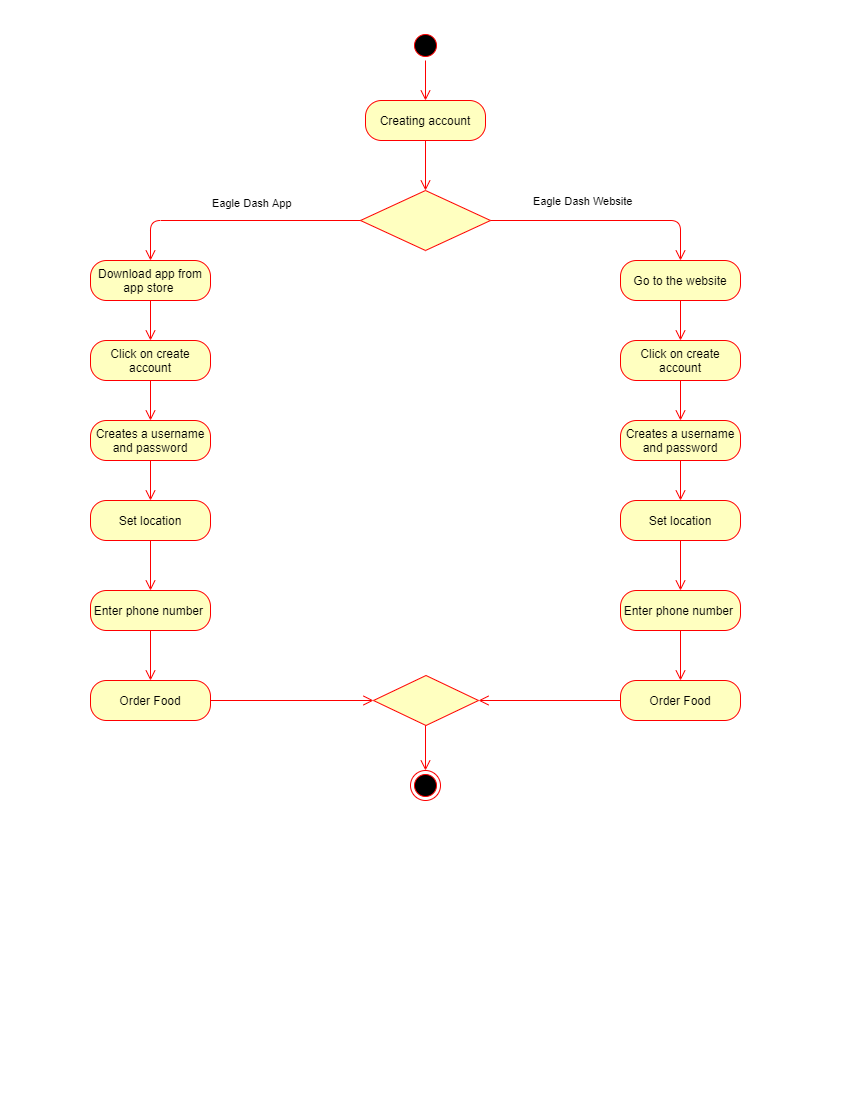

The diagram above was exported from draw.io. Its source (the exported page's mxGraphModel, read from the mxfile embedded in the PNG):
<mxGraphModel dx="1278" dy="539" grid="1" gridSize="10" guides="1" tooltips="1" connect="1" arrows="1" fold="1" page="1" pageScale="1" pageWidth="850" pageHeight="1100" math="0" shadow="0">
  <root>
    <mxCell id="abjIuBqltSin1_RQokPk-0" />
    <mxCell id="abjIuBqltSin1_RQokPk-1" parent="abjIuBqltSin1_RQokPk-0" />
    <mxCell id="UtbcoW_UfJWLi78IF9Lw-0" value="" style="ellipse;html=1;shape=startState;fillColor=#000000;strokeColor=#ff0000;" parent="abjIuBqltSin1_RQokPk-1" vertex="1">
      <mxGeometry x="410" y="30" width="30" height="30" as="geometry" />
    </mxCell>
    <mxCell id="UtbcoW_UfJWLi78IF9Lw-1" value="" style="edgeStyle=orthogonalEdgeStyle;html=1;verticalAlign=bottom;endArrow=open;endSize=8;strokeColor=#ff0000;rounded=0;entryX=0.5;entryY=0;entryDx=0;entryDy=0;" parent="abjIuBqltSin1_RQokPk-1" source="UtbcoW_UfJWLi78IF9Lw-0" target="UtbcoW_UfJWLi78IF9Lw-2" edge="1">
      <mxGeometry relative="1" as="geometry">
        <mxPoint x="425" y="120" as="targetPoint" />
      </mxGeometry>
    </mxCell>
    <mxCell id="UtbcoW_UfJWLi78IF9Lw-2" value="Creating account" style="rounded=1;whiteSpace=wrap;html=1;arcSize=40;fontColor=#000000;fillColor=#ffffc0;strokeColor=#ff0000;" parent="abjIuBqltSin1_RQokPk-1" vertex="1">
      <mxGeometry x="365" y="100" width="120" height="40" as="geometry" />
    </mxCell>
    <mxCell id="UtbcoW_UfJWLi78IF9Lw-3" value="" style="edgeStyle=orthogonalEdgeStyle;html=1;verticalAlign=bottom;endArrow=open;endSize=8;strokeColor=#ff0000;rounded=0;" parent="abjIuBqltSin1_RQokPk-1" source="UtbcoW_UfJWLi78IF9Lw-2" edge="1">
      <mxGeometry relative="1" as="geometry">
        <mxPoint x="425" y="190" as="targetPoint" />
      </mxGeometry>
    </mxCell>
    <mxCell id="UtbcoW_UfJWLi78IF9Lw-4" value="" style="rhombus;whiteSpace=wrap;html=1;fillColor=#ffffc0;strokeColor=#ff0000;" parent="abjIuBqltSin1_RQokPk-1" vertex="1">
      <mxGeometry x="360" y="190" width="130" height="60" as="geometry" />
    </mxCell>
    <mxCell id="UtbcoW_UfJWLi78IF9Lw-5" value="Eagle Dash Website" style="edgeStyle=orthogonalEdgeStyle;html=1;align=left;verticalAlign=bottom;endArrow=open;endSize=8;strokeColor=#ff0000;rounded=1;" parent="abjIuBqltSin1_RQokPk-1" source="UtbcoW_UfJWLi78IF9Lw-4" edge="1">
      <mxGeometry x="-0.6471" y="10" relative="1" as="geometry">
        <mxPoint x="680" y="260" as="targetPoint" />
        <Array as="points">
          <mxPoint x="680" y="220" />
        </Array>
        <mxPoint as="offset" />
      </mxGeometry>
    </mxCell>
    <mxCell id="UtbcoW_UfJWLi78IF9Lw-6" value="Eagle Dash App" style="edgeStyle=orthogonalEdgeStyle;html=1;align=left;verticalAlign=top;endArrow=open;endSize=8;strokeColor=#ff0000;rounded=1;" parent="abjIuBqltSin1_RQokPk-1" source="UtbcoW_UfJWLi78IF9Lw-4" edge="1">
      <mxGeometry x="0.2" y="-30" relative="1" as="geometry">
        <mxPoint x="150" y="260" as="targetPoint" />
        <mxPoint as="offset" />
      </mxGeometry>
    </mxCell>
    <mxCell id="UtbcoW_UfJWLi78IF9Lw-8" value="Download app from app store&amp;nbsp;" style="rounded=1;whiteSpace=wrap;html=1;arcSize=40;fontColor=#000000;fillColor=#ffffc0;strokeColor=#ff0000;" parent="abjIuBqltSin1_RQokPk-1" vertex="1">
      <mxGeometry x="90" y="260" width="120" height="40" as="geometry" />
    </mxCell>
    <mxCell id="UtbcoW_UfJWLi78IF9Lw-9" value="" style="edgeStyle=orthogonalEdgeStyle;html=1;verticalAlign=bottom;endArrow=open;endSize=8;strokeColor=#ff0000;rounded=0;" parent="abjIuBqltSin1_RQokPk-1" source="UtbcoW_UfJWLi78IF9Lw-8" edge="1">
      <mxGeometry relative="1" as="geometry">
        <mxPoint x="150" y="340" as="targetPoint" />
      </mxGeometry>
    </mxCell>
    <mxCell id="UtbcoW_UfJWLi78IF9Lw-10" value="Click on create account" style="rounded=1;whiteSpace=wrap;html=1;arcSize=40;fontColor=#000000;fillColor=#ffffc0;strokeColor=#ff0000;" parent="abjIuBqltSin1_RQokPk-1" vertex="1">
      <mxGeometry x="90" y="340" width="120" height="40" as="geometry" />
    </mxCell>
    <mxCell id="UtbcoW_UfJWLi78IF9Lw-11" value="" style="edgeStyle=orthogonalEdgeStyle;html=1;verticalAlign=bottom;endArrow=open;endSize=8;strokeColor=#ff0000;rounded=0;" parent="abjIuBqltSin1_RQokPk-1" source="UtbcoW_UfJWLi78IF9Lw-10" edge="1">
      <mxGeometry relative="1" as="geometry">
        <mxPoint x="150" y="420" as="targetPoint" />
      </mxGeometry>
    </mxCell>
    <mxCell id="UtbcoW_UfJWLi78IF9Lw-12" value="Creates a username and password" style="rounded=1;whiteSpace=wrap;html=1;arcSize=40;fontColor=#000000;fillColor=#ffffc0;strokeColor=#ff0000;" parent="abjIuBqltSin1_RQokPk-1" vertex="1">
      <mxGeometry x="90" y="420" width="120" height="40" as="geometry" />
    </mxCell>
    <mxCell id="UtbcoW_UfJWLi78IF9Lw-13" value="" style="edgeStyle=orthogonalEdgeStyle;html=1;verticalAlign=bottom;endArrow=open;endSize=8;strokeColor=#ff0000;rounded=0;" parent="abjIuBqltSin1_RQokPk-1" source="UtbcoW_UfJWLi78IF9Lw-12" edge="1">
      <mxGeometry relative="1" as="geometry">
        <mxPoint x="150" y="500" as="targetPoint" />
      </mxGeometry>
    </mxCell>
    <mxCell id="UtbcoW_UfJWLi78IF9Lw-14" value="Go to the website" style="rounded=1;whiteSpace=wrap;html=1;arcSize=40;fontColor=#000000;fillColor=#ffffc0;strokeColor=#ff0000;" parent="abjIuBqltSin1_RQokPk-1" vertex="1">
      <mxGeometry x="620" y="260" width="120" height="40" as="geometry" />
    </mxCell>
    <mxCell id="UtbcoW_UfJWLi78IF9Lw-15" value="" style="edgeStyle=orthogonalEdgeStyle;html=1;verticalAlign=bottom;endArrow=open;endSize=8;strokeColor=#ff0000;rounded=0;" parent="abjIuBqltSin1_RQokPk-1" source="UtbcoW_UfJWLi78IF9Lw-14" edge="1">
      <mxGeometry relative="1" as="geometry">
        <mxPoint x="680" y="340" as="targetPoint" />
      </mxGeometry>
    </mxCell>
    <mxCell id="UtbcoW_UfJWLi78IF9Lw-16" value="Click on create account" style="rounded=1;whiteSpace=wrap;html=1;arcSize=40;fontColor=#000000;fillColor=#ffffc0;strokeColor=#ff0000;" parent="abjIuBqltSin1_RQokPk-1" vertex="1">
      <mxGeometry x="620" y="340" width="120" height="40" as="geometry" />
    </mxCell>
    <mxCell id="UtbcoW_UfJWLi78IF9Lw-17" value="" style="edgeStyle=orthogonalEdgeStyle;html=1;verticalAlign=bottom;endArrow=open;endSize=8;strokeColor=#ff0000;rounded=0;" parent="abjIuBqltSin1_RQokPk-1" source="UtbcoW_UfJWLi78IF9Lw-16" edge="1">
      <mxGeometry relative="1" as="geometry">
        <mxPoint x="680" y="420" as="targetPoint" />
      </mxGeometry>
    </mxCell>
    <mxCell id="UtbcoW_UfJWLi78IF9Lw-18" value="Creates a username and password" style="rounded=1;whiteSpace=wrap;html=1;arcSize=40;fontColor=#000000;fillColor=#ffffc0;strokeColor=#ff0000;" parent="abjIuBqltSin1_RQokPk-1" vertex="1">
      <mxGeometry x="620" y="420" width="120" height="40" as="geometry" />
    </mxCell>
    <mxCell id="UtbcoW_UfJWLi78IF9Lw-19" value="" style="edgeStyle=orthogonalEdgeStyle;html=1;verticalAlign=bottom;endArrow=open;endSize=8;strokeColor=#ff0000;rounded=0;" parent="abjIuBqltSin1_RQokPk-1" source="UtbcoW_UfJWLi78IF9Lw-18" edge="1">
      <mxGeometry relative="1" as="geometry">
        <mxPoint x="680" y="500" as="targetPoint" />
      </mxGeometry>
    </mxCell>
    <mxCell id="UtbcoW_UfJWLi78IF9Lw-20" value="&amp;nbsp;Set location&amp;nbsp;" style="rounded=1;whiteSpace=wrap;html=1;arcSize=40;fontColor=#000000;fillColor=#ffffc0;strokeColor=#ff0000;" parent="abjIuBqltSin1_RQokPk-1" vertex="1">
      <mxGeometry x="90" y="500" width="120" height="40" as="geometry" />
    </mxCell>
    <mxCell id="UtbcoW_UfJWLi78IF9Lw-21" value="" style="edgeStyle=orthogonalEdgeStyle;html=1;verticalAlign=bottom;endArrow=open;endSize=8;strokeColor=#ff0000;rounded=0;" parent="abjIuBqltSin1_RQokPk-1" source="UtbcoW_UfJWLi78IF9Lw-20" edge="1">
      <mxGeometry relative="1" as="geometry">
        <mxPoint x="150" y="590" as="targetPoint" />
      </mxGeometry>
    </mxCell>
    <mxCell id="UtbcoW_UfJWLi78IF9Lw-22" value="Set location" style="rounded=1;whiteSpace=wrap;html=1;arcSize=40;fontColor=#000000;fillColor=#ffffc0;strokeColor=#ff0000;" parent="abjIuBqltSin1_RQokPk-1" vertex="1">
      <mxGeometry x="620" y="500" width="120" height="40" as="geometry" />
    </mxCell>
    <mxCell id="UtbcoW_UfJWLi78IF9Lw-23" value="" style="edgeStyle=orthogonalEdgeStyle;html=1;verticalAlign=bottom;endArrow=open;endSize=8;strokeColor=#ff0000;rounded=0;" parent="abjIuBqltSin1_RQokPk-1" source="UtbcoW_UfJWLi78IF9Lw-22" edge="1">
      <mxGeometry relative="1" as="geometry">
        <mxPoint x="680" y="590" as="targetPoint" />
      </mxGeometry>
    </mxCell>
    <mxCell id="UtbcoW_UfJWLi78IF9Lw-24" value="Enter phone number&amp;nbsp;" style="rounded=1;whiteSpace=wrap;html=1;arcSize=40;fontColor=#000000;fillColor=#ffffc0;strokeColor=#ff0000;" parent="abjIuBqltSin1_RQokPk-1" vertex="1">
      <mxGeometry x="90" y="590" width="120" height="40" as="geometry" />
    </mxCell>
    <mxCell id="UtbcoW_UfJWLi78IF9Lw-25" value="" style="edgeStyle=orthogonalEdgeStyle;html=1;verticalAlign=bottom;endArrow=open;endSize=8;strokeColor=#ff0000;rounded=0;" parent="abjIuBqltSin1_RQokPk-1" source="UtbcoW_UfJWLi78IF9Lw-24" edge="1">
      <mxGeometry relative="1" as="geometry">
        <mxPoint x="150" y="680" as="targetPoint" />
      </mxGeometry>
    </mxCell>
    <mxCell id="UtbcoW_UfJWLi78IF9Lw-26" value="" style="ellipse;html=1;shape=endState;fillColor=#000000;strokeColor=#ff0000;" parent="abjIuBqltSin1_RQokPk-1" vertex="1">
      <mxGeometry x="410" y="770" width="30" height="30" as="geometry" />
    </mxCell>
    <mxCell id="UtbcoW_UfJWLi78IF9Lw-27" value="Enter phone number&amp;nbsp;" style="rounded=1;whiteSpace=wrap;html=1;arcSize=40;fontColor=#000000;fillColor=#ffffc0;strokeColor=#ff0000;" parent="abjIuBqltSin1_RQokPk-1" vertex="1">
      <mxGeometry x="620" y="590" width="120" height="40" as="geometry" />
    </mxCell>
    <mxCell id="UtbcoW_UfJWLi78IF9Lw-28" value="" style="edgeStyle=orthogonalEdgeStyle;html=1;verticalAlign=bottom;endArrow=open;endSize=8;strokeColor=#ff0000;rounded=0;entryX=0.5;entryY=0;entryDx=0;entryDy=0;" parent="abjIuBqltSin1_RQokPk-1" source="UtbcoW_UfJWLi78IF9Lw-27" target="UtbcoW_UfJWLi78IF9Lw-42" edge="1">
      <mxGeometry relative="1" as="geometry">
        <mxPoint x="680" y="670" as="targetPoint" />
        <Array as="points" />
      </mxGeometry>
    </mxCell>
    <mxCell id="UtbcoW_UfJWLi78IF9Lw-32" value="" style="rhombus;whiteSpace=wrap;html=1;fillColor=#ffffc0;strokeColor=#ff0000;" parent="abjIuBqltSin1_RQokPk-1" vertex="1">
      <mxGeometry x="373" y="675" width="105" height="50" as="geometry" />
    </mxCell>
    <mxCell id="UtbcoW_UfJWLi78IF9Lw-37" value="Order Food" style="rounded=1;whiteSpace=wrap;html=1;arcSize=40;fontColor=#000000;fillColor=#ffffc0;strokeColor=#ff0000;" parent="abjIuBqltSin1_RQokPk-1" vertex="1">
      <mxGeometry x="90" y="680" width="120" height="40" as="geometry" />
    </mxCell>
    <mxCell id="UtbcoW_UfJWLi78IF9Lw-38" value="" style="edgeStyle=orthogonalEdgeStyle;html=1;verticalAlign=bottom;endArrow=open;endSize=8;strokeColor=#ff0000;rounded=0;entryX=0;entryY=0.5;entryDx=0;entryDy=0;" parent="abjIuBqltSin1_RQokPk-1" source="UtbcoW_UfJWLi78IF9Lw-37" target="UtbcoW_UfJWLi78IF9Lw-32" edge="1">
      <mxGeometry relative="1" as="geometry">
        <mxPoint x="373" y="810" as="targetPoint" />
        <Array as="points" />
      </mxGeometry>
    </mxCell>
    <mxCell id="UtbcoW_UfJWLi78IF9Lw-41" value="" style="edgeStyle=orthogonalEdgeStyle;html=1;verticalAlign=bottom;endArrow=open;endSize=8;strokeColor=#ff0000;rounded=0;" parent="abjIuBqltSin1_RQokPk-1" edge="1">
      <mxGeometry relative="1" as="geometry">
        <mxPoint x="425" y="770" as="targetPoint" />
        <mxPoint x="425" y="725" as="sourcePoint" />
      </mxGeometry>
    </mxCell>
    <mxCell id="UtbcoW_UfJWLi78IF9Lw-42" value="Order Food" style="rounded=1;whiteSpace=wrap;html=1;arcSize=40;fontColor=#000000;fillColor=#ffffc0;strokeColor=#ff0000;" parent="abjIuBqltSin1_RQokPk-1" vertex="1">
      <mxGeometry x="620" y="680" width="120" height="40" as="geometry" />
    </mxCell>
    <mxCell id="UtbcoW_UfJWLi78IF9Lw-47" value="" style="edgeStyle=orthogonalEdgeStyle;html=1;align=left;verticalAlign=top;endArrow=open;endSize=8;strokeColor=#ff0000;rounded=0;exitX=0;exitY=0.5;exitDx=0;exitDy=0;entryX=1;entryY=0.5;entryDx=0;entryDy=0;" parent="abjIuBqltSin1_RQokPk-1" source="UtbcoW_UfJWLi78IF9Lw-42" target="UtbcoW_UfJWLi78IF9Lw-32" edge="1">
      <mxGeometry x="-0.3333" y="10" relative="1" as="geometry">
        <mxPoint x="580" y="860" as="targetPoint" />
        <mxPoint x="580" y="800" as="sourcePoint" />
        <mxPoint as="offset" />
      </mxGeometry>
    </mxCell>
  </root>
</mxGraphModel>